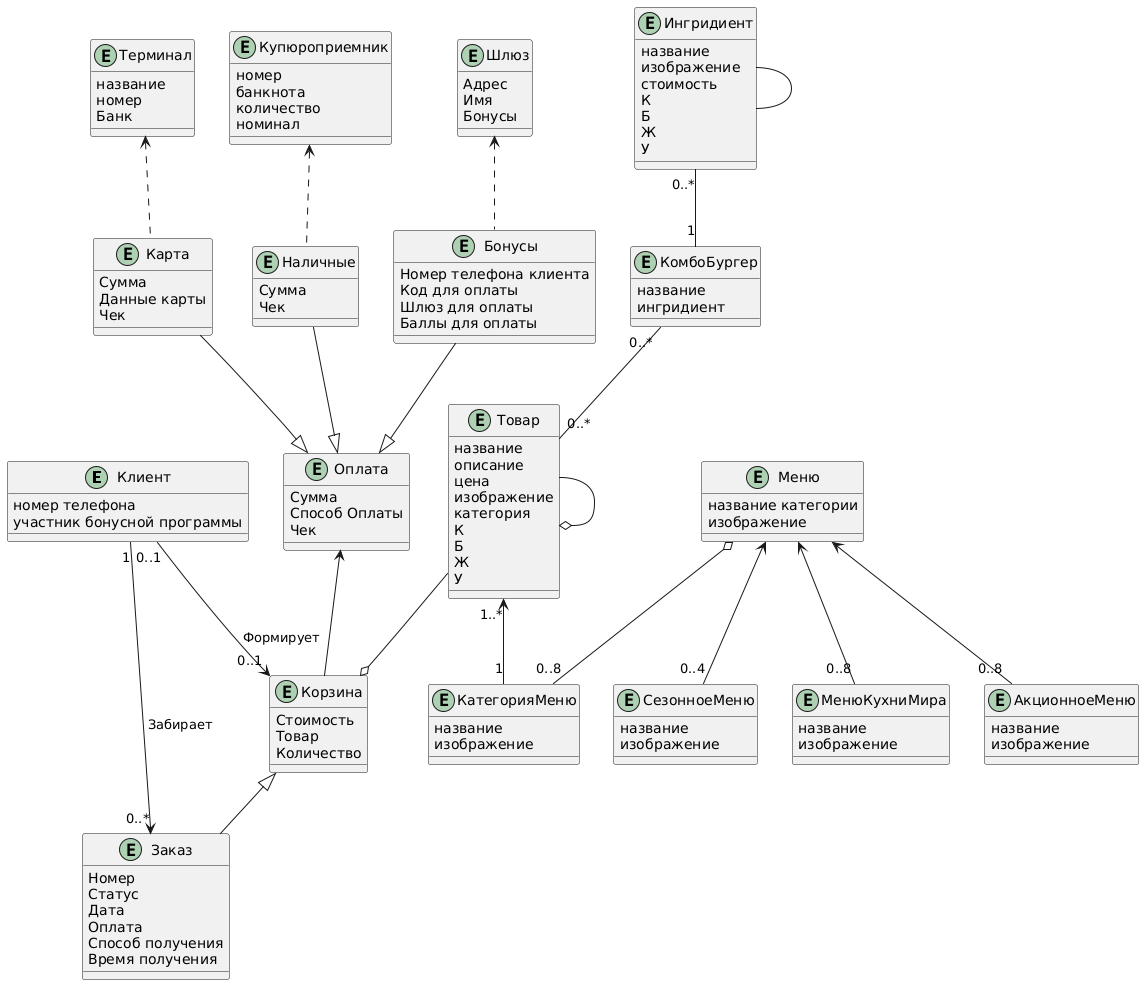

The diagram above was rendered by PlantUML. Its source (embedded in the PNG):
@startuml
Entity Клиент {
    номер телефона
    участник бонусной программы
}


Entity Меню {
    название категории
    изображение
}

Entity КатегорияМеню {
    название
    изображение
}

Entity СезонноеМеню {
    название
    изображение
}

Entity МенюКухниМира {
    название
    изображение
}

Entity АкционноеМеню {
    название
    изображение
}

Entity Ингридиент {
    название
    изображение
    стоимость
    К
    Б
    Ж
    У
}

Entity Товар {
    название
    описание
    цена
    изображение
    категория
    К
    Б
    Ж
    У
}

Entity КомбоБургер {
    название
    ингридиент
}

Entity Заказ {
    Номер
    Статус
    Дата
    Оплата 
    Способ получения
    Время получения
}

Entity Корзина {
    Стоимость
    Товар
    Количество
}

Entity Оплата{
    Сумма
    Способ Оплаты
    Чек
}

Entity Карта{
    Сумма
    Данные карты
    Чек
}

Entity Терминал {
    название
    номер
    Банк
}

Entity Наличные{
    Сумма
    Чек
}

Entity Купюроприемник {
    номер
    банкнота
    количество
    номинал
}

Entity Бонусы {
    Номер телефона клиента
    Код для оплаты
    Шлюз для оплаты
    Баллы для оплаты 
}

Entity Шлюз {
    Адрес
    Имя
    Бонусы
}



'Relationships:'
Меню o-- "0..8" КатегорияМеню
Меню <-- "0..4" СезонноеМеню
Меню <-- "0..8" МенюКухниМира
Меню <-- "0..8" АкционноеМеню 
Товар "1..*" <-- "1" КатегорияМеню
Клиент "0..1" --> "0..1" Корзина: Формирует
Клиент "1" --> "0..*" Заказ: Забирает
Корзина ^-- Заказ
Товар --o Корзина
Ингридиент "0..*" -- "1" КомбоБургер
КомбоБургер  "0..*" -- "0..*" Товар
Товар --o Товар
Ингридиент -- Ингридиент
Оплата <-- Корзина
Карта --^ Оплата
Наличные --^ Оплата
Терминал <.. Карта 
Купюроприемник <.. Наличные  
Бонусы --^ Оплата
Шлюз <.. Бонусы
@enduml